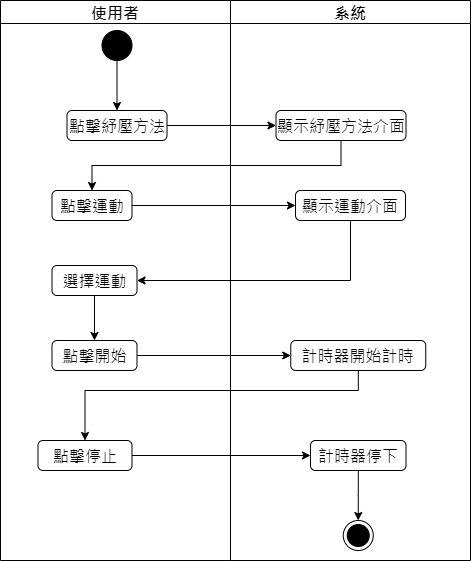

The diagram above was exported from draw.io. Its source (the exported page's mxGraphModel, read from the mxfile embedded in the PNG):
<mxGraphModel dx="743" dy="1522" grid="1" gridSize="10" guides="1" tooltips="1" connect="1" arrows="1" fold="1" page="1" pageScale="1" pageWidth="827" pageHeight="1169" math="0" shadow="0">
  <root>
    <mxCell id="0" />
    <mxCell id="1" parent="0" />
    <mxCell id="dmQKnT8Qy8vL1euTc3mS-1" value="使用者" style="swimlane;fontSize=16;" parent="1" vertex="1">
      <mxGeometry x="80" y="-30" width="230" height="560" as="geometry" />
    </mxCell>
    <mxCell id="dmQKnT8Qy8vL1euTc3mS-2" value="" style="ellipse;fillColor=strokeColor;html=1;fontSize=16;" parent="dmQKnT8Qy8vL1euTc3mS-1" vertex="1">
      <mxGeometry x="101.5" y="30" width="30" height="30" as="geometry" />
    </mxCell>
    <mxCell id="dmQKnT8Qy8vL1euTc3mS-3" value="點擊運動" style="html=1;align=center;verticalAlign=top;rounded=1;absoluteArcSize=1;arcSize=10;dashed=0;whiteSpace=wrap;fontSize=16;" parent="dmQKnT8Qy8vL1euTc3mS-1" vertex="1">
      <mxGeometry x="51.5" y="190" width="80" height="30" as="geometry" />
    </mxCell>
    <mxCell id="dmQKnT8Qy8vL1euTc3mS-4" value="點擊開始" style="html=1;align=center;verticalAlign=top;rounded=1;absoluteArcSize=1;arcSize=10;dashed=0;whiteSpace=wrap;fontSize=16;" parent="dmQKnT8Qy8vL1euTc3mS-1" vertex="1">
      <mxGeometry x="51.5" y="340" width="85" height="30" as="geometry" />
    </mxCell>
    <mxCell id="dmQKnT8Qy8vL1euTc3mS-5" value="點擊紓壓方法" style="html=1;align=center;verticalAlign=top;rounded=1;absoluteArcSize=1;arcSize=10;dashed=0;whiteSpace=wrap;fontSize=16;" parent="dmQKnT8Qy8vL1euTc3mS-1" vertex="1">
      <mxGeometry x="66.5" y="110" width="100" height="30" as="geometry" />
    </mxCell>
    <mxCell id="dmQKnT8Qy8vL1euTc3mS-6" value="" style="edgeStyle=orthogonalEdgeStyle;rounded=0;orthogonalLoop=1;jettySize=auto;html=1;exitX=0.5;exitY=1;exitDx=0;exitDy=0;entryX=0.5;entryY=0;entryDx=0;entryDy=0;fontSize=16;" parent="dmQKnT8Qy8vL1euTc3mS-1" source="dmQKnT8Qy8vL1euTc3mS-2" target="dmQKnT8Qy8vL1euTc3mS-5" edge="1">
      <mxGeometry relative="1" as="geometry">
        <mxPoint x="230" y="40" as="sourcePoint" />
        <mxPoint x="230" y="100" as="targetPoint" />
      </mxGeometry>
    </mxCell>
    <mxCell id="dmQKnT8Qy8vL1euTc3mS-7" value="點擊停止" style="html=1;align=center;verticalAlign=top;rounded=1;absoluteArcSize=1;arcSize=10;dashed=0;whiteSpace=wrap;fontSize=16;" parent="dmQKnT8Qy8vL1euTc3mS-1" vertex="1">
      <mxGeometry x="37.5" y="440" width="94" height="30" as="geometry" />
    </mxCell>
    <mxCell id="2Ic5ioO1OpI2kN7Is_mL-2" style="edgeStyle=orthogonalEdgeStyle;rounded=0;orthogonalLoop=1;jettySize=auto;html=1;entryX=0.5;entryY=0;entryDx=0;entryDy=0;fontSize=16;" parent="dmQKnT8Qy8vL1euTc3mS-1" source="2Ic5ioO1OpI2kN7Is_mL-1" target="dmQKnT8Qy8vL1euTc3mS-4" edge="1">
      <mxGeometry relative="1" as="geometry" />
    </mxCell>
    <mxCell id="2Ic5ioO1OpI2kN7Is_mL-1" value="選擇運動" style="html=1;align=center;verticalAlign=top;rounded=1;absoluteArcSize=1;arcSize=10;dashed=0;whiteSpace=wrap;fontSize=16;" parent="dmQKnT8Qy8vL1euTc3mS-1" vertex="1">
      <mxGeometry x="51.5" y="265" width="85" height="30" as="geometry" />
    </mxCell>
    <mxCell id="dmQKnT8Qy8vL1euTc3mS-8" value="系統" style="swimlane;fontSize=16;" parent="1" vertex="1">
      <mxGeometry x="310" y="-30" width="240" height="560" as="geometry" />
    </mxCell>
    <mxCell id="dmQKnT8Qy8vL1euTc3mS-9" value="顯示運動介面" style="html=1;align=center;verticalAlign=top;rounded=1;absoluteArcSize=1;arcSize=10;dashed=0;whiteSpace=wrap;fontSize=16;" parent="dmQKnT8Qy8vL1euTc3mS-8" vertex="1">
      <mxGeometry x="65" y="190" width="110" height="30" as="geometry" />
    </mxCell>
    <mxCell id="dmQKnT8Qy8vL1euTc3mS-10" value="計時器開始計時" style="html=1;align=center;verticalAlign=top;rounded=1;absoluteArcSize=1;arcSize=10;dashed=0;whiteSpace=wrap;fontSize=16;" parent="dmQKnT8Qy8vL1euTc3mS-8" vertex="1">
      <mxGeometry x="60.25" y="340" width="135" height="30" as="geometry" />
    </mxCell>
    <mxCell id="dmQKnT8Qy8vL1euTc3mS-11" value="" style="ellipse;html=1;shape=endState;fillColor=strokeColor;fontSize=16;" parent="dmQKnT8Qy8vL1euTc3mS-8" vertex="1">
      <mxGeometry x="112.75" y="520" width="30" height="30" as="geometry" />
    </mxCell>
    <mxCell id="dmQKnT8Qy8vL1euTc3mS-12" style="edgeStyle=orthogonalEdgeStyle;rounded=0;orthogonalLoop=1;jettySize=auto;html=1;entryX=0.5;entryY=0;entryDx=0;entryDy=0;fontSize=16;" parent="dmQKnT8Qy8vL1euTc3mS-8" source="dmQKnT8Qy8vL1euTc3mS-13" target="dmQKnT8Qy8vL1euTc3mS-11" edge="1">
      <mxGeometry relative="1" as="geometry" />
    </mxCell>
    <mxCell id="dmQKnT8Qy8vL1euTc3mS-13" value="計時器停下" style="html=1;align=center;verticalAlign=top;rounded=1;absoluteArcSize=1;arcSize=10;dashed=0;whiteSpace=wrap;fontSize=16;" parent="dmQKnT8Qy8vL1euTc3mS-8" vertex="1">
      <mxGeometry x="80" y="440" width="95.5" height="30" as="geometry" />
    </mxCell>
    <mxCell id="dmQKnT8Qy8vL1euTc3mS-14" value="顯示紓壓方法介面" style="html=1;align=center;verticalAlign=top;rounded=1;absoluteArcSize=1;arcSize=10;dashed=0;whiteSpace=wrap;fontSize=16;" parent="dmQKnT8Qy8vL1euTc3mS-8" vertex="1">
      <mxGeometry x="45.5" y="110" width="130" height="30" as="geometry" />
    </mxCell>
    <mxCell id="dmQKnT8Qy8vL1euTc3mS-15" style="edgeStyle=orthogonalEdgeStyle;rounded=0;orthogonalLoop=1;jettySize=auto;html=1;exitX=1;exitY=0.5;exitDx=0;exitDy=0;entryX=0;entryY=0.5;entryDx=0;entryDy=0;fontSize=16;" parent="1" source="dmQKnT8Qy8vL1euTc3mS-3" target="dmQKnT8Qy8vL1euTc3mS-9" edge="1">
      <mxGeometry relative="1" as="geometry" />
    </mxCell>
    <mxCell id="dmQKnT8Qy8vL1euTc3mS-16" style="edgeStyle=orthogonalEdgeStyle;rounded=0;orthogonalLoop=1;jettySize=auto;html=1;exitX=0.5;exitY=1;exitDx=0;exitDy=0;entryX=1;entryY=0.5;entryDx=0;entryDy=0;fontSize=16;" parent="1" source="dmQKnT8Qy8vL1euTc3mS-9" target="2Ic5ioO1OpI2kN7Is_mL-1" edge="1">
      <mxGeometry relative="1" as="geometry" />
    </mxCell>
    <mxCell id="dmQKnT8Qy8vL1euTc3mS-18" style="edgeStyle=orthogonalEdgeStyle;rounded=0;orthogonalLoop=1;jettySize=auto;html=1;entryX=0;entryY=0.5;entryDx=0;entryDy=0;fontSize=16;" parent="1" source="dmQKnT8Qy8vL1euTc3mS-5" target="dmQKnT8Qy8vL1euTc3mS-14" edge="1">
      <mxGeometry relative="1" as="geometry" />
    </mxCell>
    <mxCell id="dmQKnT8Qy8vL1euTc3mS-19" style="edgeStyle=orthogonalEdgeStyle;rounded=0;orthogonalLoop=1;jettySize=auto;html=1;exitX=0.5;exitY=1;exitDx=0;exitDy=0;entryX=0.5;entryY=0;entryDx=0;entryDy=0;fontSize=16;" parent="1" source="dmQKnT8Qy8vL1euTc3mS-14" target="dmQKnT8Qy8vL1euTc3mS-3" edge="1">
      <mxGeometry relative="1" as="geometry" />
    </mxCell>
    <mxCell id="dmQKnT8Qy8vL1euTc3mS-20" value="" style="edgeStyle=orthogonalEdgeStyle;rounded=0;orthogonalLoop=1;jettySize=auto;html=1;entryX=0;entryY=0.5;entryDx=0;entryDy=0;fontSize=16;" parent="1" source="dmQKnT8Qy8vL1euTc3mS-7" target="dmQKnT8Qy8vL1euTc3mS-13" edge="1">
      <mxGeometry relative="1" as="geometry" />
    </mxCell>
    <mxCell id="dmQKnT8Qy8vL1euTc3mS-21" style="edgeStyle=orthogonalEdgeStyle;rounded=0;orthogonalLoop=1;jettySize=auto;html=1;entryX=0.5;entryY=0;entryDx=0;entryDy=0;fontSize=16;" parent="1" source="dmQKnT8Qy8vL1euTc3mS-10" target="dmQKnT8Qy8vL1euTc3mS-7" edge="1">
      <mxGeometry relative="1" as="geometry">
        <Array as="points">
          <mxPoint x="438" y="360" />
          <mxPoint x="165" y="360" />
        </Array>
      </mxGeometry>
    </mxCell>
    <mxCell id="2Ic5ioO1OpI2kN7Is_mL-3" style="edgeStyle=orthogonalEdgeStyle;rounded=0;orthogonalLoop=1;jettySize=auto;html=1;entryX=0;entryY=0.5;entryDx=0;entryDy=0;fontSize=16;" parent="1" source="dmQKnT8Qy8vL1euTc3mS-4" target="dmQKnT8Qy8vL1euTc3mS-10" edge="1">
      <mxGeometry relative="1" as="geometry" />
    </mxCell>
  </root>
</mxGraphModel>